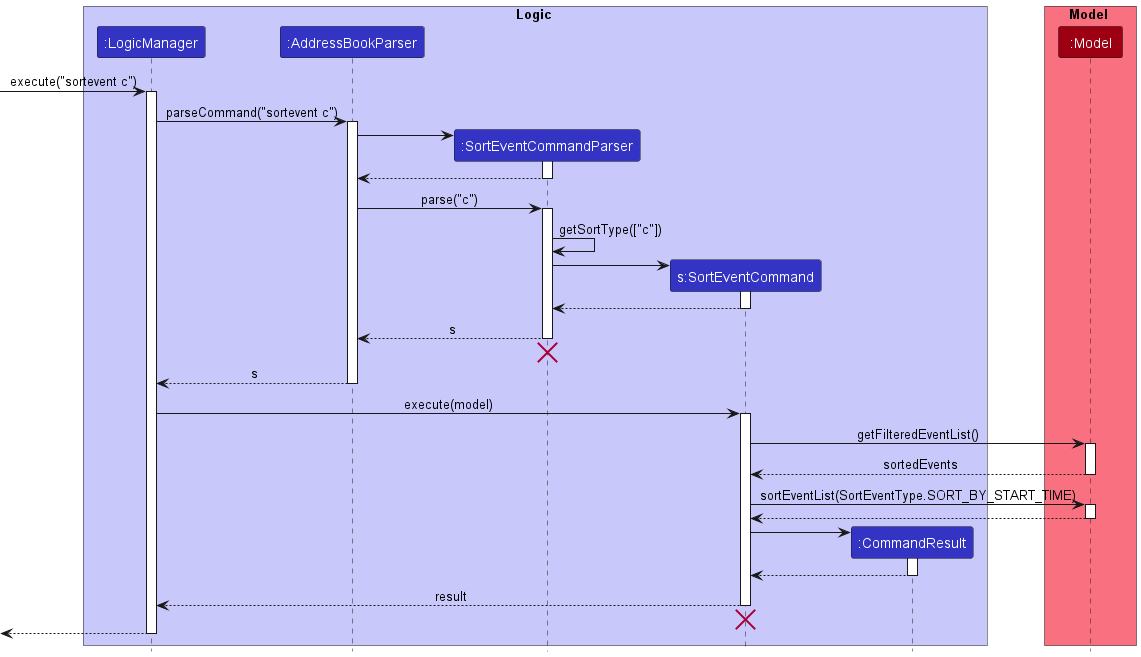

The diagram above was rendered by PlantUML. Its source (embedded in the PNG):
@startuml
!include style.puml

box Logic LOGIC_COLOR_T1
participant ":LogicManager" as LogicManager LOGIC_COLOR
participant ":AddressBookParser" as AddressBookParser LOGIC_COLOR
participant ":SortEventCommandParser" as SortEventCommandParser LOGIC_COLOR
participant "s:SortEventCommand" as SortEventCommand LOGIC_COLOR
participant ":CommandResult" as CommandResult LOGIC_COLOR
end box

box Model MODEL_COLOR_T1
participant ":Model" as Model MODEL_COLOR
end box
[-> LogicManager : execute("sortevent c")
activate LogicManager

LogicManager -> AddressBookParser : parseCommand("sortevent c")
activate AddressBookParser

create SortEventCommandParser
AddressBookParser -> SortEventCommandParser
activate SortEventCommandParser
SortEventCommandParser --> AddressBookParser
deactivate SortEventCommandParser
AddressBookParser -> SortEventCommandParser : parse("c")
activate SortEventCommandParser
SortEventCommandParser -> SortEventCommandParser : getSortType(["c"])

create SortEventCommand
SortEventCommandParser -> SortEventCommand
activate SortEventCommand
SortEventCommand --> SortEventCommandParser
deactivate SortEventCommand

SortEventCommandParser --> AddressBookParser : s
deactivate SortEventCommandParser
SortEventCommandParser -[hidden]-> LogicManager
destroy SortEventCommandParser
AddressBookParser --> LogicManager : s
deactivate AddressBookParser

LogicManager -> SortEventCommand : execute(model)
activate SortEventCommand

SortEventCommand -> Model : getFilteredEventList()
activate Model
Model --> SortEventCommand : sortedEvents
deactivate Model

SortEventCommand -> Model : sortEventList(SortEventType.SORT_BY_START_TIME)
activate Model
Model --> SortEventCommand
deactivate Model
create CommandResult
SortEventCommand -> CommandResult
activate CommandResult
CommandResult --> SortEventCommand
deactivate CommandResult
SortEventCommand --> LogicManager : result
deactivate SortEventCommand
SortEventCommand -[hidden]-> LogicManager
destroy SortEventCommand

[<--LogicManager
deactivate LogicManager
@enduml